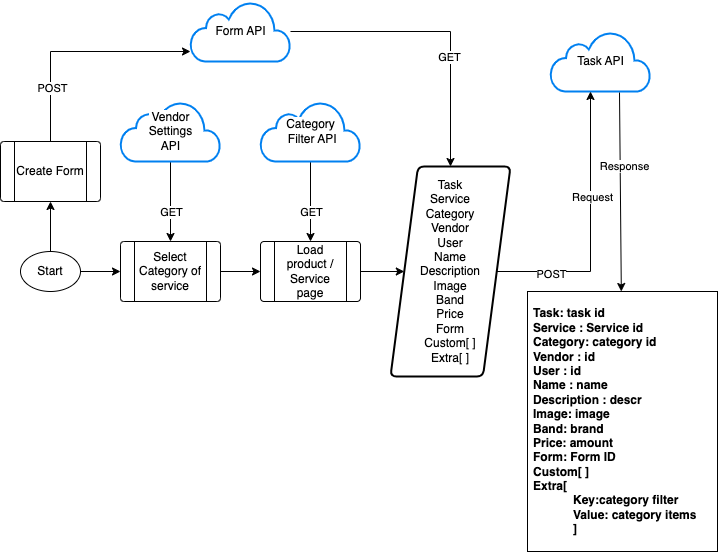

The diagram above was exported from draw.io. Its source (the exported page's mxGraphModel, read from the mxfile embedded in the PNG):
<mxGraphModel dx="1194" dy="802" grid="1" gridSize="10" guides="1" tooltips="1" connect="1" arrows="1" fold="1" page="1" pageScale="1" pageWidth="827" pageHeight="1169" math="0" shadow="0">
  <root>
    <mxCell id="0" />
    <mxCell id="1" parent="0" />
    <mxCell id="X72t_BZl-asWM4cWVI5v-5" value="Task API" style="html=1;verticalLabelPosition=middle;align=center;labelBackgroundColor=#ffffff;verticalAlign=middle;strokeWidth=2;strokeColor=#0080F0;shadow=0;dashed=0;shape=mxgraph.ios7.icons.cloud;labelPosition=center;" vertex="1" parent="1">
      <mxGeometry x="660" y="160" width="100" height="60" as="geometry" />
    </mxCell>
    <mxCell id="X72t_BZl-asWM4cWVI5v-26" value="" style="edgeStyle=orthogonalEdgeStyle;rounded=0;orthogonalLoop=1;jettySize=auto;html=1;" edge="1" parent="1" source="X72t_BZl-asWM4cWVI5v-6" target="X72t_BZl-asWM4cWVI5v-13">
      <mxGeometry relative="1" as="geometry" />
    </mxCell>
    <mxCell id="X72t_BZl-asWM4cWVI5v-27" value="GET" style="edgeLabel;html=1;align=center;verticalAlign=middle;resizable=0;points=[];" vertex="1" connectable="0" parent="X72t_BZl-asWM4cWVI5v-26">
      <mxGeometry x="0.2561" y="-2" relative="1" as="geometry">
        <mxPoint as="offset" />
      </mxGeometry>
    </mxCell>
    <mxCell id="X72t_BZl-asWM4cWVI5v-6" value="Form API" style="html=1;verticalLabelPosition=middle;align=center;labelBackgroundColor=#ffffff;verticalAlign=middle;strokeWidth=2;strokeColor=#0080F0;shadow=0;dashed=0;shape=mxgraph.ios7.icons.cloud;labelPosition=center;" vertex="1" parent="1">
      <mxGeometry x="300" y="130" width="100" height="60" as="geometry" />
    </mxCell>
    <mxCell id="X72t_BZl-asWM4cWVI5v-24" value="" style="edgeStyle=orthogonalEdgeStyle;rounded=0;orthogonalLoop=1;jettySize=auto;html=1;" edge="1" parent="1" source="X72t_BZl-asWM4cWVI5v-7" target="X72t_BZl-asWM4cWVI5v-12">
      <mxGeometry relative="1" as="geometry" />
    </mxCell>
    <mxCell id="X72t_BZl-asWM4cWVI5v-25" value="GET" style="edgeLabel;html=1;align=center;verticalAlign=middle;resizable=0;points=[];" vertex="1" connectable="0" parent="X72t_BZl-asWM4cWVI5v-24">
      <mxGeometry x="0.5429" y="3" relative="1" as="geometry">
        <mxPoint x="-3" y="-12" as="offset" />
      </mxGeometry>
    </mxCell>
    <mxCell id="X72t_BZl-asWM4cWVI5v-7" value="Category&lt;br&gt;&amp;nbsp;Filter API" style="html=1;verticalLabelPosition=middle;align=center;labelBackgroundColor=#ffffff;verticalAlign=middle;strokeWidth=2;strokeColor=#0080F0;shadow=0;dashed=0;shape=mxgraph.ios7.icons.cloud;labelPosition=center;" vertex="1" parent="1">
      <mxGeometry x="370" y="230" width="100" height="60" as="geometry" />
    </mxCell>
    <mxCell id="X72t_BZl-asWM4cWVI5v-16" value="" style="edgeStyle=orthogonalEdgeStyle;rounded=0;orthogonalLoop=1;jettySize=auto;html=1;" edge="1" parent="1" source="X72t_BZl-asWM4cWVI5v-9" target="X72t_BZl-asWM4cWVI5v-11">
      <mxGeometry relative="1" as="geometry" />
    </mxCell>
    <mxCell id="X72t_BZl-asWM4cWVI5v-18" value="" style="edgeStyle=orthogonalEdgeStyle;rounded=0;orthogonalLoop=1;jettySize=auto;html=1;" edge="1" parent="1" source="X72t_BZl-asWM4cWVI5v-9" target="X72t_BZl-asWM4cWVI5v-14">
      <mxGeometry relative="1" as="geometry" />
    </mxCell>
    <mxCell id="X72t_BZl-asWM4cWVI5v-9" value="Start" style="ellipse;whiteSpace=wrap;html=1;" vertex="1" parent="1">
      <mxGeometry x="130" y="380" width="60" height="40" as="geometry" />
    </mxCell>
    <mxCell id="X72t_BZl-asWM4cWVI5v-17" value="" style="edgeStyle=orthogonalEdgeStyle;rounded=0;orthogonalLoop=1;jettySize=auto;html=1;" edge="1" parent="1" source="X72t_BZl-asWM4cWVI5v-11" target="X72t_BZl-asWM4cWVI5v-12">
      <mxGeometry relative="1" as="geometry" />
    </mxCell>
    <mxCell id="X72t_BZl-asWM4cWVI5v-11" value="Select Category of service" style="verticalLabelPosition=middle;verticalAlign=middle;html=1;shape=process;whiteSpace=wrap;rounded=1;size=0.14;arcSize=6;labelPosition=center;align=center;" vertex="1" parent="1">
      <mxGeometry x="230" y="370" width="100" height="60" as="geometry" />
    </mxCell>
    <mxCell id="X72t_BZl-asWM4cWVI5v-19" value="" style="edgeStyle=orthogonalEdgeStyle;rounded=0;orthogonalLoop=1;jettySize=auto;html=1;" edge="1" parent="1" source="X72t_BZl-asWM4cWVI5v-12" target="X72t_BZl-asWM4cWVI5v-13">
      <mxGeometry relative="1" as="geometry" />
    </mxCell>
    <mxCell id="X72t_BZl-asWM4cWVI5v-12" value="Load product / Service page" style="verticalLabelPosition=middle;verticalAlign=middle;html=1;shape=process;whiteSpace=wrap;rounded=1;size=0.14;arcSize=6;labelPosition=center;align=center;" vertex="1" parent="1">
      <mxGeometry x="370" y="370" width="100" height="60" as="geometry" />
    </mxCell>
    <mxCell id="X72t_BZl-asWM4cWVI5v-28" value="" style="edgeStyle=orthogonalEdgeStyle;rounded=0;orthogonalLoop=1;jettySize=auto;html=1;" edge="1" parent="1" source="X72t_BZl-asWM4cWVI5v-13" target="X72t_BZl-asWM4cWVI5v-5">
      <mxGeometry relative="1" as="geometry">
        <Array as="points">
          <mxPoint x="700" y="400" />
        </Array>
      </mxGeometry>
    </mxCell>
    <mxCell id="X72t_BZl-asWM4cWVI5v-29" value="POST" style="edgeLabel;html=1;align=center;verticalAlign=middle;resizable=0;points=[];" vertex="1" connectable="0" parent="X72t_BZl-asWM4cWVI5v-28">
      <mxGeometry x="-0.6053" y="-2" relative="1" as="geometry">
        <mxPoint as="offset" />
      </mxGeometry>
    </mxCell>
    <mxCell id="X72t_BZl-asWM4cWVI5v-30" value="Request" style="edgeLabel;html=1;align=center;verticalAlign=middle;resizable=0;points=[];" vertex="1" connectable="0" parent="X72t_BZl-asWM4cWVI5v-28">
      <mxGeometry x="0.2248" y="-1" relative="1" as="geometry">
        <mxPoint as="offset" />
      </mxGeometry>
    </mxCell>
    <mxCell id="X72t_BZl-asWM4cWVI5v-13" value="Task&lt;br&gt;Service&lt;br&gt;Category&lt;br&gt;Vendor&lt;br&gt;User&lt;br&gt;Name&lt;br&gt;Description&lt;br&gt;Image&lt;br&gt;Band&lt;br&gt;Price&lt;br&gt;Form&lt;br&gt;Custom[ ]&lt;br&gt;Extra[ ]" style="shape=parallelogram;html=1;strokeWidth=2;perimeter=parallelogramPerimeter;whiteSpace=wrap;rounded=1;arcSize=12;size=0.23;" vertex="1" parent="1">
      <mxGeometry x="500" y="295" width="120" height="210" as="geometry" />
    </mxCell>
    <mxCell id="X72t_BZl-asWM4cWVI5v-15" value="" style="edgeStyle=orthogonalEdgeStyle;rounded=0;orthogonalLoop=1;jettySize=auto;html=1;" edge="1" parent="1" source="X72t_BZl-asWM4cWVI5v-14" target="X72t_BZl-asWM4cWVI5v-6">
      <mxGeometry relative="1" as="geometry">
        <Array as="points">
          <mxPoint x="160" y="180" />
        </Array>
      </mxGeometry>
    </mxCell>
    <mxCell id="X72t_BZl-asWM4cWVI5v-20" value="POST" style="edgeLabel;html=1;align=center;verticalAlign=middle;resizable=0;points=[];" vertex="1" connectable="0" parent="X72t_BZl-asWM4cWVI5v-15">
      <mxGeometry x="-0.5294" y="-1" relative="1" as="geometry">
        <mxPoint as="offset" />
      </mxGeometry>
    </mxCell>
    <mxCell id="X72t_BZl-asWM4cWVI5v-14" value="Create Form" style="verticalLabelPosition=middle;verticalAlign=middle;html=1;shape=process;whiteSpace=wrap;rounded=1;size=0.14;arcSize=6;labelPosition=center;align=center;" vertex="1" parent="1">
      <mxGeometry x="110" y="270" width="100" height="60" as="geometry" />
    </mxCell>
    <mxCell id="X72t_BZl-asWM4cWVI5v-22" value="" style="edgeStyle=orthogonalEdgeStyle;rounded=0;orthogonalLoop=1;jettySize=auto;html=1;" edge="1" parent="1" source="X72t_BZl-asWM4cWVI5v-21" target="X72t_BZl-asWM4cWVI5v-11">
      <mxGeometry relative="1" as="geometry">
        <Array as="points">
          <mxPoint x="280" y="280" />
          <mxPoint x="280" y="280" />
        </Array>
      </mxGeometry>
    </mxCell>
    <mxCell id="X72t_BZl-asWM4cWVI5v-23" value="GET" style="edgeLabel;html=1;align=center;verticalAlign=middle;resizable=0;points=[];" vertex="1" connectable="0" parent="X72t_BZl-asWM4cWVI5v-22">
      <mxGeometry x="0.7355" y="-2" relative="1" as="geometry">
        <mxPoint x="2" y="-19" as="offset" />
      </mxGeometry>
    </mxCell>
    <mxCell id="X72t_BZl-asWM4cWVI5v-21" value="Vendor &lt;br&gt;Settings&lt;br&gt;API" style="html=1;verticalLabelPosition=middle;align=center;labelBackgroundColor=#ffffff;verticalAlign=middle;strokeWidth=2;strokeColor=#0080F0;shadow=0;dashed=0;shape=mxgraph.ios7.icons.cloud;labelPosition=center;" vertex="1" parent="1">
      <mxGeometry x="230" y="230" width="100" height="60" as="geometry" />
    </mxCell>
    <mxCell id="X72t_BZl-asWM4cWVI5v-31" value="Task: task id&lt;br&gt;Service : Service id&lt;br&gt;Category: category id&lt;br&gt;Vendor : id&lt;br style=&quot;border-color: var(--border-color); text-align: center;&quot;&gt;&lt;span style=&quot;text-align: center;&quot;&gt;User : id&lt;/span&gt;&lt;br style=&quot;border-color: var(--border-color); text-align: center;&quot;&gt;&lt;span style=&quot;text-align: center;&quot;&gt;Name : name&lt;/span&gt;&lt;br style=&quot;border-color: var(--border-color); text-align: center;&quot;&gt;&lt;span style=&quot;text-align: center;&quot;&gt;Description : descr&lt;/span&gt;&lt;br style=&quot;border-color: var(--border-color); text-align: center;&quot;&gt;&lt;span style=&quot;text-align: center;&quot;&gt;Image: image&lt;/span&gt;&lt;br style=&quot;border-color: var(--border-color); text-align: center;&quot;&gt;&lt;span style=&quot;text-align: center;&quot;&gt;Band: brand&lt;/span&gt;&lt;br style=&quot;border-color: var(--border-color); text-align: center;&quot;&gt;&lt;span style=&quot;text-align: center;&quot;&gt;Price: amount&lt;/span&gt;&lt;br style=&quot;border-color: var(--border-color); text-align: center;&quot;&gt;&lt;span style=&quot;text-align: center;&quot;&gt;Form: Form ID&lt;/span&gt;&lt;br style=&quot;border-color: var(--border-color); text-align: center;&quot;&gt;&lt;span style=&quot;text-align: center;&quot;&gt;Custom[ ]&lt;/span&gt;&lt;br style=&quot;border-color: var(--border-color); text-align: center;&quot;&gt;&lt;span style=&quot;text-align: center;&quot;&gt;Extra[ &lt;br&gt;&lt;/span&gt;&lt;blockquote style=&quot;margin: 0 0 0 40px; border: none; padding: 0px;&quot;&gt;&lt;span style=&quot;text-align: center;&quot;&gt;Key:category filter&lt;br&gt;&lt;/span&gt;&lt;span style=&quot;text-align: center;&quot;&gt;Value: category items&lt;br&gt;&lt;/span&gt;&lt;span style=&quot;text-align: center;&quot;&gt;]&lt;/span&gt;&lt;/blockquote&gt;" style="text;align=left;verticalAlign=middle;spacingLeft=4;spacingRight=4;overflow=hidden;points=[[0,0.5],[1,0.5]];portConstraint=eastwest;rotatable=0;whiteSpace=wrap;html=1;fontStyle=1;fillColor=default;gradientColor=none;strokeColor=default;" vertex="1" parent="1">
      <mxGeometry x="637" y="420" width="190" height="260" as="geometry" />
    </mxCell>
    <mxCell id="X72t_BZl-asWM4cWVI5v-32" value="" style="endArrow=classic;html=1;rounded=0;exitX=0.69;exitY=1.017;exitDx=0;exitDy=0;exitPerimeter=0;" edge="1" parent="1" source="X72t_BZl-asWM4cWVI5v-5" target="X72t_BZl-asWM4cWVI5v-31">
      <mxGeometry width="50" height="50" relative="1" as="geometry">
        <mxPoint x="570" y="490" as="sourcePoint" />
        <mxPoint x="620" y="440" as="targetPoint" />
      </mxGeometry>
    </mxCell>
    <mxCell id="X72t_BZl-asWM4cWVI5v-33" value="Response" style="edgeLabel;html=1;align=center;verticalAlign=middle;resizable=0;points=[];" vertex="1" connectable="0" parent="X72t_BZl-asWM4cWVI5v-32">
      <mxGeometry x="0.0193" y="4" relative="1" as="geometry">
        <mxPoint y="-27" as="offset" />
      </mxGeometry>
    </mxCell>
  </root>
</mxGraphModel>